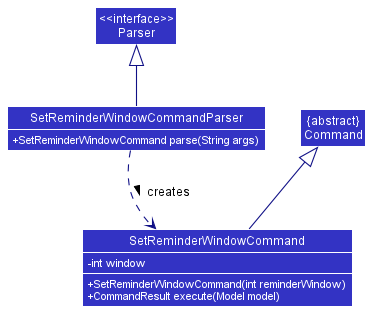

The diagram above was rendered by PlantUML. Its source (embedded in the PNG):
@startuml
!include detailed.puml
skinparam arrowThickness 1.1
skinparam arrowColor LOGIC_COLOR_T4
skinparam classBackgroundColor LOGIC_COLOR

Class SetReminderWindowCommandParser {
    +SetReminderWindowCommand parse(String args)
}
Class SetReminderWindowCommand {
    -int window
    +SetReminderWindowCommand(int reminderWindow)
    +CommandResult execute(Model model)
}
Class "<<interface>>\nParser" as Parser
Class "{abstract}\nCommand" as Command

SetReminderWindowCommand -up-|> Command

SetReminderWindowCommandParser -up-|> Parser
SetReminderWindowCommandParser .down.> SetReminderWindowCommand: creates >

SetReminderWindowCommandParser -[hidden]Down- SetReminderWindowCommand
@enduml